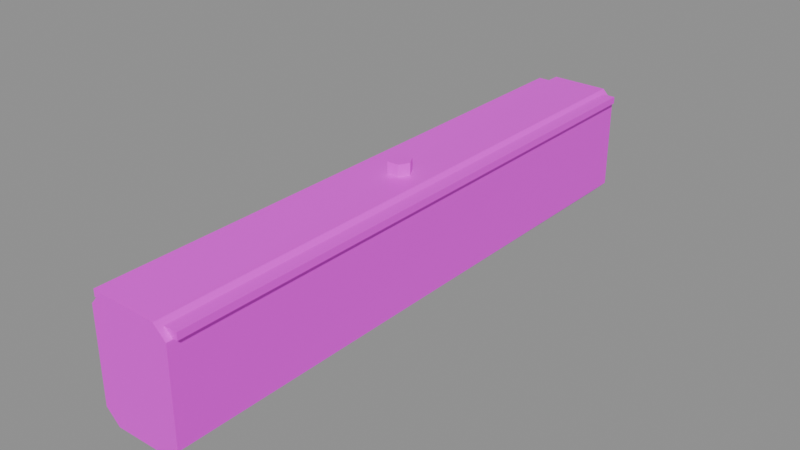 # Source: roof.ridge_beam.blend  (saved by Blender 5.2.45; exported with 4.5.12 LTS)
import bpy
from mathutils import Matrix  # noqa: F401  (used for matrix-valued properties, if any)

bpy.ops.wm.read_factory_settings(use_empty=True)
scene = bpy.context.scene
scene.name = 'Scene'

# ---- images (referenced by path relative to the original .blend; pixels are not part of the script)
import os
ASSET_DIR = os.environ.get("B2B_ASSET_DIR", "")  # directory of the original .blend (textures are referenced by path, not embedded)
HERE = os.path.dirname(os.path.abspath(__file__))  # packed textures are extracted next to this script under _unpacked/

def load_image(name, relpath, width, height, colorspace="sRGB"):
    """Load a texture the original file referenced (path relative to the .blend, or extracted next to this script)."""
    p = next((c for c in (os.path.join(HERE, relpath), os.path.join(ASSET_DIR, relpath)) if relpath and os.path.exists(c)), "")
    if p:
        img = bpy.data.images.load(p, check_existing=True)
        img.name = name
    else:  # same state as the original file: an image datablock whose file is absent (Cycles renders it pink)
        img = bpy.data.images.new(name, width, height)
        img.source = "FILE"
        img.filepath = "//" + (relpath or name)
    img.colorspace_settings.name = colorspace
    return img
img_palette_png = load_image('palette.png', 'palette.png', 1024, 1024, 'sRGB')

# ---- materials (node trees are filled in below, after node groups)
mat_palette = bpy.data.materials.new('palette')

# ---- material node trees
mat_palette.use_nodes = True; mat_palette.node_tree.nodes.clear()
_N = mat_palette.node_tree.nodes; _L = mat_palette.node_tree.links
n0 = _N.new('ShaderNodeBsdfPrincipled'); n0.name = 'Principled BSDF'; n0.location = (-200, 100)
n0.inputs[10].default_value = 0.005
n1 = _N.new('ShaderNodeOutputMaterial'); n1.name = 'Material Output'; n1.location = (200, 100)
n2 = _N.new('ShaderNodeTexImage'); n2.name = 'Image Texture'; n2.location = (0, 0)
n2.image = img_palette_png
n2.interpolation = 'Closest'
_L.new(n0.outputs[0], n1.inputs[0])
_L.new(n2.outputs[0], n0.inputs[0])
n1.is_active_output = True

# ---- meshes
me_ridge_beam = bpy.data.meshes.new('ridge_beam')
me_ridge_beam.from_pydata([(0.05, 0.01, -0.17), (-0.05, 0.01, -0.17), (-0.07, 0.01, -0.15), (-0.07, 0.01, 0.01), (-0.05, 0.01, 0.03), (0.05, 0.01, 0.03), (0.07, 0.01, 0.01), (0.07, 0.01, -0.15), (0.04929, -1.01, -0.1696), (-0.04862, -1.01, -0.1707), (-0.0719, -1.01, -0.1483), (-0.07075, -1.01, 0.008648), (-0.05107, -1.01, 0.03086), (0.04884, -1.01, 0.02862), (0.07049, -1.01, 0.008874), (0.06936, -1.01, -0.1511), (-0.0388, 1.2e-05, 0.012), (-0.0788, 1.2e-05, 0.012), (-0.0788, -1.2e-05, 0.024), (-0.0388, -1.2e-05, 0.024), (-0.0388, -1.0, 0.01), (-0.0788, -1.0, 0.01), (-0.0788, -1.0, 0.022), (-0.0388, -1.0, 0.022), (0.0788, 1.2e-05, 0.012), (0.0388, 1.2e-05, 0.012), (0.0388, -1.2e-05, 0.024), (0.0788, -1.2e-05, 0.024), (0.0788, -1.0, 0.01), (0.0388, -1.0, 0.01), (0.0388, -1.0, 0.022), (0.0788, -1.0, 0.022), (-0.02, -0.5, 0.01), (-0.01, -0.4827, 0.01), (0.01, -0.4827, 0.01), (0.02, -0.5, 0.01), (0.01, -0.5173, 0.01), (-0.01, -0.5173, 0.01), (-0.02, -0.5, 0.05), (-0.01, -0.4827, 0.05), (0.01, -0.4827, 0.05), (0.02, -0.5, 0.05), (0.01, -0.5173, 0.05), (-0.01, -0.5173, 0.05)], [], [(0, 8, 9, 1), (1, 9, 10, 2), (2, 10, 11, 3), (3, 11, 12, 4), (4, 12, 13, 5), (5, 13, 14, 6), (6, 14, 15, 7), (7, 15, 8, 0), (7, 0, 1, 2, 3, 4, 5, 6), (8, 15, 14, 13, 12, 11, 10, 9), (16, 20, 21, 17), (17, 21, 22, 18), (18, 22, 23, 19), (19, 23, 20, 16), (19, 16, 17, 18), (20, 23, 22, 21), (24, 28, 29, 25), (25, 29, 30, 26), (26, 30, 31, 27), (27, 31, 28, 24), (27, 24, 25, 26), (28, 31, 30, 29), (32, 38, 39, 33), (33, 39, 40, 34), (34, 40, 41, 35), (35, 41, 42, 36), (36, 42, 43, 37), (37, 43, 38, 32), (37, 32, 33, 34, 35, 36), (38, 43, 42, 41, 40, 39)])
_uv = me_ridge_beam.uv_layers.new(name='UVMap')
_uv.uv.foreach_set('vector', [0.3125, 0.7222, 0.3125, 0.7222, 0.3125, 0.7222, 0.3125, 0.7222, 0.4375, 0.7222, 0.4375, 0.7222, 0.4375, 0.7222, 0.4375, 0.7222, 0.3125, 0.7222, 0.3125, 0.7222, 0.3125, 0.7222, 0.3125, 0.7222, 0.4375, 0.7222, 0.4375, 0.7222, 0.4375, 0.7222, 0.4375, 0.7222, 0.3125, 0.7222, 0.3125, 0.7222, 0.3125, 0.7222, 0.3125, 0.7222, 0.4375, 0.7222, 0.4375, 0.7222, 0.4375, 0.7222, 0.4375, 0.7222, 0.3125, 0.7222, 0.3125, 0.7222, 0.3125, 0.7222, 0.3125, 0.7222, 0.4375, 0.7222, 0.4375, 0.7222, 0.4375, 0.7222, 0.4375, 0.7222, 0.0625, 0.6111, 0.0625, 0.6111, 0.0625, 0.6111, 0.0625, 0.6111, 0.0625, 0.6111, 0.0625, 0.6111, 0.0625, 0.6111, 0.0625, 0.6111, 0.0625, 0.6111, 0.0625, 0.6111, 0.0625, 0.6111, 0.0625, 0.6111, 0.0625, 0.6111, 0.0625, 0.6111, 0.0625, 0.6111, 0.0625, 0.6111, 0.4375, 0.7222, 0.4375, 0.7222, 0.4375, 0.7222, 0.4375, 0.7222, 0.4375, 0.7222, 0.4375, 0.7222, 0.4375, 0.7222, 0.4375, 0.7222, 0.4375, 0.7222, 0.4375, 0.7222, 0.4375, 0.7222, 0.4375, 0.7222, 0.4375, 0.7222, 0.4375, 0.7222, 0.4375, 0.7222, 0.4375, 0.7222, 0.4375, 0.7222, 0.4375, 0.7222, 0.4375, 0.7222, 0.4375, 0.7222, 0.4375, 0.7222, 0.4375, 0.7222, 0.4375, 0.7222, 0.4375, 0.7222, 0.4375, 0.7222, 0.4375, 0.7222, 0.4375, 0.7222, 0.4375, 0.7222, 0.4375, 0.7222, 0.4375, 0.7222, 0.4375, 0.7222, 0.4375, 0.7222, 0.4375, 0.7222, 0.4375, 0.7222, 0.4375, 0.7222, 0.4375, 0.7222, 0.4375, 0.7222, 0.4375, 0.7222, 0.4375, 0.7222, 0.4375, 0.7222, 0.4375, 0.7222, 0.4375, 0.7222, 0.4375, 0.7222, 0.4375, 0.7222, 0.4375, 0.7222, 0.4375, 0.7222, 0.4375, 0.7222, 0.4375, 0.7222, 0.0625, 0.6111, 0.0625, 0.6111, 0.0625, 0.6111, 0.0625, 0.6111, 0.0625, 0.6111, 0.0625, 0.6111, 0.0625, 0.6111, 0.0625, 0.6111, 0.0625, 0.6111, 0.0625, 0.6111, 0.0625, 0.6111, 0.0625, 0.6111, 0.0625, 0.6111, 0.0625, 0.6111, 0.0625, 0.6111, 0.0625, 0.6111, 0.0625, 0.6111, 0.0625, 0.6111, 0.0625, 0.6111, 0.0625, 0.6111, 0.0625, 0.6111, 0.0625, 0.6111, 0.0625, 0.6111, 0.0625, 0.6111, 0.0625, 0.6111, 0.0625, 0.6111, 0.0625, 0.6111, 0.0625, 0.6111, 0.0625, 0.6111, 0.0625, 0.6111, 0.0625, 0.6111, 0.0625, 0.6111, 0.0625, 0.6111, 0.0625, 0.6111, 0.0625, 0.6111, 0.0625, 0.6111])
me_ridge_beam.materials.append(mat_palette)
me_ridge_beam.update()

# ---- objects
ob_ridge_beam = bpy.data.objects.new('ridge_beam', me_ridge_beam)

# ---- transforms, parenting, visibility, modifiers, constraints
ob_ridge_beam.location = (0.0, 0.0, 0.0)

# ---- collection membership
scene.collection.objects.link(ob_ridge_beam)

# ---- scene / render settings (as saved in the file)
scene.frame_start = 1; scene.frame_end = 250; scene.frame_set(1)
scene.render.engine = 'BLENDER_EEVEE_NEXT'
scene.render.bake_bias = 0.0
scene.render.bake_samples = 0
scene.render.compositor_device = 'GPU'
scene.eevee.use_volume_custom_range = False
scene.eevee.fast_gi_thickness_near = 0.1
scene.eevee.fast_gi_thickness_far = 0.0
scene.eevee.ray_tracing_options.screen_trace_thickness = 0.1
bpy.context.view_layer.update()

# ---- added for rendering (the .blend has no active camera and no usable light): camera, sun + grey world if the file has none
cam_auto = bpy.data.cameras.new('AutoCamera')
cam_auto.lens = 50.0
cam_auto.sensor_width = 36.0
cam_auto.clip_end = 1000.0
ob_auto_camera = bpy.data.objects.new('AutoCamera', cam_auto)
scene.collection.objects.link(ob_auto_camera)
ob_auto_camera.location = (0.976516, -1.67182, 0.720862)
ob_auto_camera.rotation_euler = (1.09748, -7.21219e-08, 0.694738)
scene.camera = ob_auto_camera
light_auto_sun = bpy.data.lights.new('AutoSun', 'SUN')
light_auto_sun.energy = 3.0
light_auto_sun.angle = 0.0523599
ob_auto_sun = bpy.data.objects.new('AutoSun', light_auto_sun)
scene.collection.objects.link(ob_auto_sun)
ob_auto_sun.rotation_euler = (0.872665, 0.174533, 0.523599)
if scene.world is None:
    world_auto = bpy.data.worlds.new('AutoWorld')
    world_auto.color = (0.3, 0.3, 0.3)
    scene.world = world_auto
bpy.context.view_layer.update()
